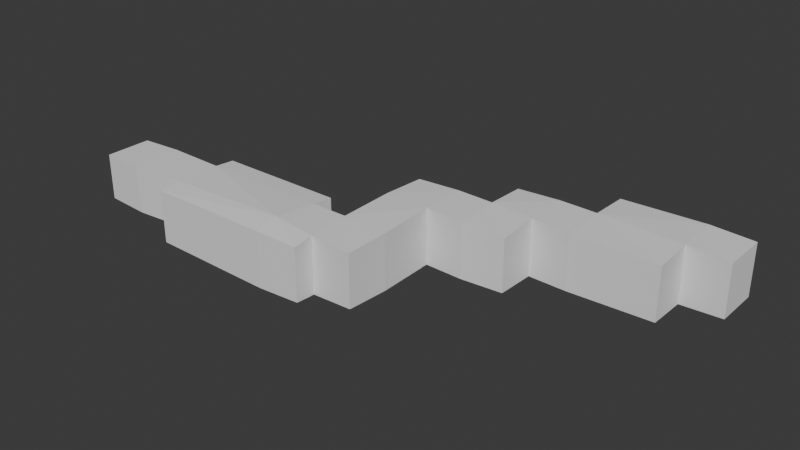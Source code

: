 # Source: c2_mx.blend  (saved by Blender 4.1.24; exported with 4.5.12 LTS)
import bpy
from mathutils import Matrix  # noqa: F401  (used for matrix-valued properties, if any)

bpy.ops.wm.read_factory_settings(use_empty=True)
scene = bpy.context.scene
scene.name = 'Scene'

# ---- collections
col_collection = bpy.data.collections.new('Collection'); scene.collection.children.link(col_collection)

# ---- node groups
ng_geometry_nodes = bpy.data.node_groups.new('Geometry Nodes', 'GeometryNodeTree')
_s = ng_geometry_nodes.interface.new_socket(name='Geometry', in_out='OUTPUT', socket_type='NodeSocketGeometry')
_s = ng_geometry_nodes.interface.new_socket(name='Geometry', in_out='INPUT', socket_type='NodeSocketGeometry')
_s = ng_geometry_nodes.interface.new_socket(name='Object', in_out='INPUT', socket_type='NodeSocketObject')
ng_geometry_nodes.is_modifier = True
_N = ng_geometry_nodes.nodes; _L = ng_geometry_nodes.links
n0 = _N.new('NodeGroupInput'); n0.name = 'Group Input'; n0.location = (-340, 0)
n1 = _N.new('NodeGroupOutput'); n1.name = 'Group Output'; n1.location = (440, 0)
n2 = _N.new('GeometryNodeObjectInfo'); n2.name = 'Object Info'; n2.location = (-160, 0)
n3 = _N.new('GeometryNodeJoinGeometry'); n3.name = 'Join Geometry'; n3.location = (280, 0)
n4 = _N.new('GeometryNodeExtrudeMesh'); n4.name = 'Extrude Mesh'; n4.location = (120, -160)
n4.inputs[3].default_value = -2.0
n4.inputs[4].default_value = False
_L.new(n3.outputs[0], n1.inputs[0])
_L.new(n0.outputs[1], n2.inputs[0])
_L.new(n2.outputs[4], n3.inputs[0])
_L.new(n2.outputs[4], n4.inputs[0])
_L.new(n4.outputs[0], n3.inputs[0])
n1.is_active_output = True

# ---- world
world_world = bpy.data.worlds.new('World'); scene.world = world_world
world_world.use_nodes = True; world_world.node_tree.nodes.clear()
_N = world_world.node_tree.nodes; _L = world_world.node_tree.links
n0 = _N.new('ShaderNodeOutputWorld'); n0.name = 'World Output'; n0.location = (300, 300)
n1 = _N.new('ShaderNodeBackground'); n1.name = 'Background'; n1.location = (10, 300)
n1.inputs[0].default_value = (0.05088, 0.05088, 0.05088, 1.0)
_L.new(n1.outputs[0], n0.inputs[0])
n0.is_active_output = True
world_world.color = (0.05088, 0.05088, 0.05088)
world_world.use_sun_shadow = False
world_world.sun_shadow_jitter_overblur = 0.0

# ---- meshes
me_cube_001 = bpy.data.meshes.new('Cube.001')
me_cube_001.from_pydata([(-5.0, -5.0, 0.0), (-5.0, -5.0, 10.0), (-5.0, 5.0, 0.0), (-5.0, 5.0, 10.0), (5.0, -5.0, 0.0), (5.0, -5.0, 10.0), (5.0, 5.0, 0.0), (5.0, 5.0, 10.0), (20.0, 5.0, 10.0), (20.0, 5.0, 0.0), (20.0, -5.0, 0.0), (20.0, -5.0, 10.0), (50.0, 5.0, 10.0), (70.0, 20.0, -1.5), (50.0, -5.0, 10.0), (20.0, 10.0, 10.0), (60.0, 20.0, -1.5), (50.0, 10.0, 10.0), (60.0, 20.0, 10.0), (20.0, -10.0, 10.0), (70.0, 20.0, 10.0), (50.0, -10.0, 10.0), (70.0, 5.0, -1.5), (20.0, -5.0, -1.5), (20.0, 5.0, -1.5), (50.0, -5.0, -1.5), (50.0, 5.0, -1.5), (50.0, 10.0, -1.5), (20.0, 10.0, -1.5), (20.0, -10.0, -1.5), (50.0, -10.0, -1.5), (60.0, 5.0, 10.0), (70.0, -5.0, -1.5), (70.0, -5.0, 10.0), (60.0, -5.0, 10.0), (60.0, -10.0, 10.0), (70.0, 5.0, 10.0), (60.0, -5.0, -1.5), (60.0, 5.0, -1.5), (60.0, -10.0, -1.5), (60.0, 30.0, 10.0), (60.0, 30.0, -1.5), (70.0, 30.0, 10.0), (70.0, 30.0, -1.5), (80.0, 20.0, 10.0), (80.0, 20.0, -1.5), (80.0, 30.0, 10.0), (80.0, 30.0, -1.5), (90.0, 20.0, 10.0), (90.0, 20.0, -1.5), (90.0, 30.0, 10.0), (90.0, 30.0, -1.5), (80.0, 40.0, 10.0), (80.0, 40.0, -1.5), (90.0, 40.0, 10.0), (90.0, 40.0, -1.5), (100.0, 30.0, 10.0), (100.0, 30.0, -1.5), (100.0, 40.0, 10.0), (100.0, 40.0, -1.5), (120.0, 30.0, 10.0), (120.0, 30.0, -1.5), (120.0, 40.0, 10.0), (120.0, 40.0, -1.5), (100.0, 50.0, 10.0), (100.0, 50.0, -1.5), (120.0, 50.0, 10.0), (120.0, 50.0, -1.5), (130.0, 40.0, 10.0), (130.0, 40.0, -1.5), (130.0, 50.0, 10.0), (130.0, 50.0, -1.5)], [], [(0, 2, 3, 1), (2, 6, 7, 3), (4, 10, 9, 6), (4, 0, 1, 5), (2, 0, 4, 6), (7, 5, 1, 3), (8, 12, 14, 11), (7, 8, 11, 5), (6, 9, 8, 7), (5, 11, 10, 4), (14, 34, 35, 21), (15, 8, 9, 24, 28), (37, 32, 22, 38), (19, 21, 30, 29), (16, 41, 40, 18), (38, 16, 18, 31), (8, 15, 17, 12), (12, 17, 27, 26), (10, 11, 19, 29, 23), (14, 21, 19, 11), (10, 23, 24, 9), (21, 35, 39, 30), (26, 27, 28, 24), (23, 25, 26, 24), (23, 29, 30, 25), (36, 20, 13, 22), (30, 39, 37, 25), (12, 31, 34, 14), (41, 43, 42, 40), (22, 13, 16, 38), (35, 34, 37, 39), (26, 38, 31, 12), (31, 18, 20, 36), (18, 40, 42, 20), (33, 36, 22, 32), (25, 37, 38, 26), (34, 33, 32, 37), (31, 36, 33, 34), (15, 28, 27, 17), (13, 43, 41, 16), (43, 47, 46, 42), (46, 50, 48, 44), (42, 46, 44, 20), (20, 44, 45, 13), (13, 45, 47, 43), (48, 50, 51, 49), (44, 48, 49, 45), (45, 49, 51, 47), (51, 55, 53, 47), (53, 55, 54, 52), (46, 52, 54, 50), (54, 58, 56, 50), (47, 53, 52, 46), (57, 61, 63, 59), (50, 56, 57, 51), (51, 57, 59, 55), (55, 59, 58, 54), (60, 62, 63, 61), (56, 60, 61, 57), (58, 62, 60, 56), (67, 71, 70, 66), (65, 67, 66, 64), (59, 65, 64, 58), (63, 67, 65, 59), (58, 64, 66, 62), (68, 70, 71, 69), (62, 68, 69, 63), (63, 69, 71, 67), (66, 70, 68, 62)])
_uv = me_cube_001.uv_layers.new(name='UVMap')
_uv.uv.foreach_set('vector', [0.375, 0.0, 0.375, 0.25, 0.625, 0.25, 0.625, 0.0, 0.375, 0.25, 0.375, 0.5, 0.625, 0.5, 0.625, 0.25, 0.375, 0.75, 0.375, 0.75, 0.375, 0.5, 0.375, 0.5, 0.375, 0.75, 0.375, 1.0, 0.625, 1.0, 0.625, 0.75, 0.125, 0.5, 0.125, 0.75, 0.375, 0.75, 0.375, 0.5, 0.625, 0.5, 0.625, 0.75, 0.875, 0.75, 0.875, 0.5, 0.625, 0.5, 0.625, 0.5, 0.625, 0.75, 0.625, 0.75, 0.625, 0.5, 0.625, 0.5, 0.625, 0.75, 0.625, 0.75, 0.375, 0.5, 0.375, 0.5, 0.625, 0.5, 0.625, 0.5, 0.625, 0.75, 0.625, 0.75, 0.375, 0.75, 0.375, 0.75, 0.625, 0.75, 0.625, 0.75, 0.625, 0.75, 0.625, 0.75, 0.625, 0.5, 0.625, 0.5, 0.375, 0.5, 0.375, 0.5, 0.375, 0.5, 0.375, 0.75, 0.375, 0.75, 0.375, 0.5, 0.375, 0.5, 0.625, 0.75, 0.625, 0.75, 0.375, 0.75, 0.375, 0.75, 0.375, 0.5, 0.375, 0.5, 0.625, 0.5, 0.625, 0.5, 0.375, 0.5, 0.375, 0.5, 0.625, 0.5, 0.625, 0.5, 0.625, 0.5, 0.625, 0.5, 0.625, 0.5, 0.625, 0.5, 0.625, 0.5, 0.625, 0.5, 0.375, 0.5, 0.375, 0.5, 0.375, 0.75, 0.625, 0.75, 0.625, 0.75, 0.375, 0.75, 0.375, 0.75, 0.625, 0.75, 0.625, 0.75, 0.625, 0.75, 0.625, 0.75, 0.375, 0.75, 0.375, 0.75, 0.375, 0.5, 0.375, 0.5, 0.625, 0.75, 0.625, 0.75, 0.375, 0.75, 0.375, 0.75, 0.375, 0.5, 0.375, 0.5, 0.375, 0.5, 0.375, 0.5, 0.375, 0.75, 0.375, 0.75, 0.375, 0.5, 0.375, 0.5, 0.375, 0.75, 0.375, 0.75, 0.375, 0.75, 0.375, 0.75, 0.625, 0.5, 0.625, 0.5, 0.375, 0.5, 0.375, 0.5, 0.375, 0.75, 0.375, 0.75, 0.375, 0.75, 0.375, 0.75, 0.625, 0.5, 0.625, 0.5, 0.625, 0.75, 0.625, 0.75, 0.375, 0.5, 0.375, 0.5, 0.625, 0.5, 0.625, 0.5, 0.375, 0.5, 0.375, 0.5, 0.375, 0.5, 0.375, 0.5, 0.625, 0.75, 0.625, 0.75, 0.375, 0.75, 0.375, 0.75, 0.375, 0.5, 0.375, 0.5, 0.625, 0.5, 0.625, 0.5, 0.625, 0.5, 0.625, 0.5, 0.625, 0.5, 0.625, 0.5, 0.625, 0.5, 0.625, 0.5, 0.625, 0.5, 0.625, 0.5, 0.625, 0.75, 0.625, 0.5, 0.375, 0.5, 0.375, 0.75, 0.375, 0.75, 0.375, 0.75, 0.375, 0.5, 0.375, 0.5, 0.625, 0.75, 0.625, 0.75, 0.375, 0.75, 0.375, 0.75, 0.625, 0.5, 0.625, 0.5, 0.625, 0.75, 0.625, 0.75, 0.625, 0.5, 0.375, 0.5, 0.375, 0.5, 0.625, 0.5, 0.375, 0.5, 0.375, 0.5, 0.375, 0.5, 0.375, 0.5, 0.375, 0.5, 0.375, 0.5, 0.625, 0.5, 0.625, 0.5, 0.625, 0.5, 0.625, 0.5, 0.625, 0.5, 0.625, 0.5, 0.625, 0.5, 0.625, 0.5, 0.625, 0.5, 0.625, 0.5, 0.625, 0.5, 0.625, 0.5, 0.375, 0.5, 0.375, 0.5, 0.375, 0.5, 0.375, 0.5, 0.375, 0.5, 0.375, 0.5, 0.625, 0.5, 0.625, 0.5, 0.375, 0.5, 0.375, 0.5, 0.625, 0.5, 0.625, 0.5, 0.375, 0.5, 0.375, 0.5, 0.375, 0.5, 0.375, 0.5, 0.375, 0.5, 0.375, 0.5, 0.375, 0.5, 0.375, 0.5, 0.375, 0.5, 0.375, 0.5, 0.375, 0.5, 0.375, 0.5, 0.625, 0.5, 0.625, 0.5, 0.625, 0.5, 0.625, 0.5, 0.625, 0.5, 0.625, 0.5, 0.625, 0.5, 0.625, 0.5, 0.625, 0.5, 0.625, 0.5, 0.375, 0.5, 0.375, 0.5, 0.625, 0.5, 0.625, 0.5, 0.375, 0.5, 0.375, 0.5, 0.375, 0.5, 0.375, 0.5, 0.625, 0.5, 0.625, 0.5, 0.375, 0.5, 0.375, 0.5, 0.375, 0.5, 0.375, 0.5, 0.375, 0.5, 0.375, 0.5, 0.375, 0.5, 0.375, 0.5, 0.625, 0.5, 0.625, 0.5, 0.625, 0.5, 0.625, 0.5, 0.375, 0.5, 0.375, 0.5, 0.625, 0.5, 0.625, 0.5, 0.375, 0.5, 0.375, 0.5, 0.625, 0.5, 0.625, 0.5, 0.625, 0.5, 0.625, 0.5, 0.375, 0.5, 0.375, 0.5, 0.625, 0.5, 0.625, 0.5, 0.375, 0.5, 0.375, 0.5, 0.625, 0.5, 0.625, 0.5, 0.375, 0.5, 0.375, 0.5, 0.625, 0.5, 0.625, 0.5, 0.375, 0.5, 0.375, 0.5, 0.375, 0.5, 0.375, 0.5, 0.625, 0.5, 0.625, 0.5, 0.625, 0.5, 0.625, 0.5, 0.625, 0.5, 0.625, 0.5, 0.375, 0.5, 0.375, 0.5, 0.625, 0.5, 0.625, 0.5, 0.375, 0.5, 0.375, 0.5, 0.375, 0.5, 0.375, 0.5, 0.375, 0.5, 0.375, 0.5, 0.625, 0.5, 0.625, 0.5, 0.625, 0.5, 0.625, 0.5])
me_cube_001.update()
me_cube_002 = bpy.data.meshes.new('Cube.002')
me_cube_002.from_pydata([(-1.0, -1.0, -1.0), (-1.0, -1.0, 1.0), (-1.0, 1.0, -1.0), (-1.0, 1.0, 1.0), (1.0, -1.0, -1.0), (1.0, -1.0, 1.0), (1.0, 1.0, -1.0), (1.0, 1.0, 1.0)], [], [(0, 1, 3, 2), (2, 3, 7, 6), (6, 7, 5, 4), (4, 5, 1, 0), (2, 6, 4, 0), (7, 3, 1, 5)])
_uv = me_cube_002.uv_layers.new(name='UVMap')
_uv.uv.foreach_set('vector', [0.375, 0.0, 0.625, 0.0, 0.625, 0.25, 0.375, 0.25, 0.375, 0.25, 0.625, 0.25, 0.625, 0.5, 0.375, 0.5, 0.375, 0.5, 0.625, 0.5, 0.625, 0.75, 0.375, 0.75, 0.375, 0.75, 0.625, 0.75, 0.625, 1.0, 0.375, 1.0, 0.125, 0.5, 0.375, 0.5, 0.375, 0.75, 0.125, 0.75, 0.625, 0.5, 0.875, 0.5, 0.875, 0.75, 0.625, 0.75])
me_cube_002.update()

# ---- objects
ob_level = bpy.data.objects.new('Level', me_cube_001)
ob_collisions__colonly = bpy.data.objects.new('Collisions -colonly', me_cube_002)

# ---- transforms, parenting, visibility, modifiers, constraints
ob_level.location = (0.0, 0.0, 0.0)
ob_collisions__colonly.location = (0.0, 0.0, 0.0)
_m = ob_collisions__colonly.modifiers.new('GeometryNodes', 'NODES')
_m.node_group = ng_geometry_nodes
_gi = [s.identifier for s in ng_geometry_nodes.interface.items_tree if s.item_type == 'SOCKET' and s.in_out == 'INPUT']
_m[_gi[1]] = ob_level  # Object

# ---- collection membership
col_collection.objects.link(ob_level)
col_collection.objects.link(ob_collisions__colonly)

# ---- scene / render settings (as saved in the file)
scene.frame_start = 1; scene.frame_end = 250; scene.frame_set(1)
scene.render.engine = 'BLENDER_EEVEE_NEXT'
scene.cycles.sampling_pattern = 'TABULATED_SOBOL'
scene.eevee.ray_tracing_options.trace_max_roughness = 0.0
bpy.context.view_layer.update()

# ---- added for rendering (the .blend has no active camera and no usable light): camera, sun
cam_auto = bpy.data.cameras.new('AutoCamera')
cam_auto.lens = 50.0
cam_auto.sensor_width = 36.0
cam_auto.clip_end = 2444.88
ob_auto_camera = bpy.data.objects.new('AutoCamera', cam_auto)
scene.collection.objects.link(ob_auto_camera)
ob_auto_camera.location = (201.81, -147.172, 115.698)
ob_auto_camera.rotation_euler = (1.09748, -7.21219e-08, 0.694738)
scene.camera = ob_auto_camera
light_auto_sun = bpy.data.lights.new('AutoSun', 'SUN')
light_auto_sun.energy = 3.0
light_auto_sun.angle = 0.0523599
ob_auto_sun = bpy.data.objects.new('AutoSun', light_auto_sun)
scene.collection.objects.link(ob_auto_sun)
ob_auto_sun.rotation_euler = (0.872665, 0.174533, 0.523599)
bpy.context.view_layer.update()
